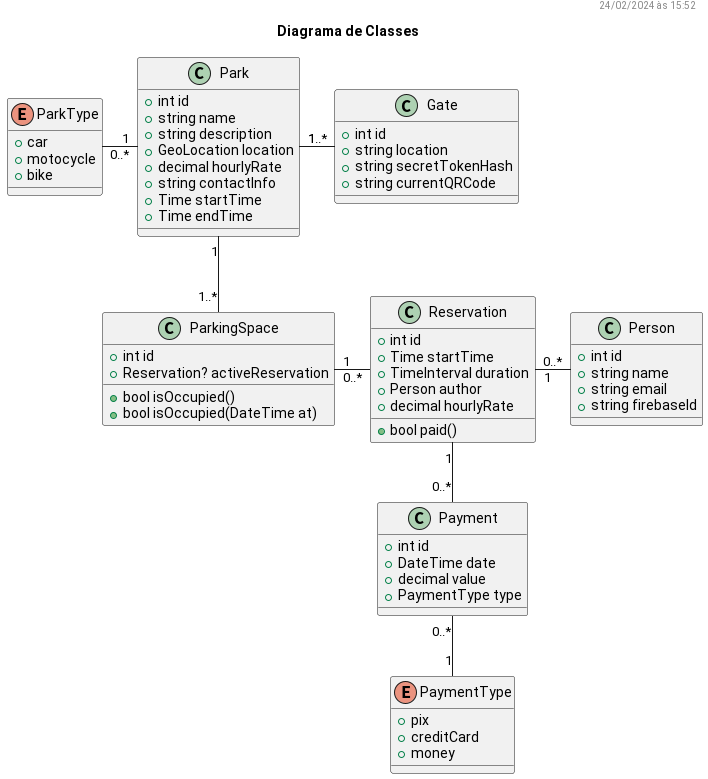

The diagram above was rendered by PlantUML. Its source (embedded in the PNG):
@startuml

header %date("dd/MM/yyyy' às 'HH:mm")
title Diagrama de Classes

class Park {
    +int id
    +string name
    +string description
    +GeoLocation location
    +decimal hourlyRate
    +string contactInfo
    +Time startTime
    +Time endTime
}

enum ParkType {
    +car
    +motocycle
    +bike
}

class Gate {
    +int id
    'ip address
    +string location
    +string secretTokenHash
    +string currentQRCode
}

Park "1" -r- "1..*" Gate
Park "0..*" -left- "    1" ParkType
Park "1" -- "1..*" ParkingSpace

class ParkingSpace {
    +int id
    +Reservation? activeReservation

    +bool isOccupied()
    +bool isOccupied(DateTime at)
}

ParkingSpace "1    " -r- "0..*" Reservation

class Reservation {
    +int id
    +Time startTime
    +TimeInterval duration
    +Person author
    +decimal hourlyRate
    +bool paid()
}

Reservation "1" -- "0..*" Payment

class Payment {
    +int id
    +DateTime date
    +decimal value
    +PaymentType type
}

Payment "0..*" -- "1" PaymentType

enum PaymentType {
    +pix
    +creditCard
    +money
}

Person "1    " -l- "0..*" Reservation

class Person {
    +int id
    +string name
    +string email
    +string firebaseId
}


@enduml